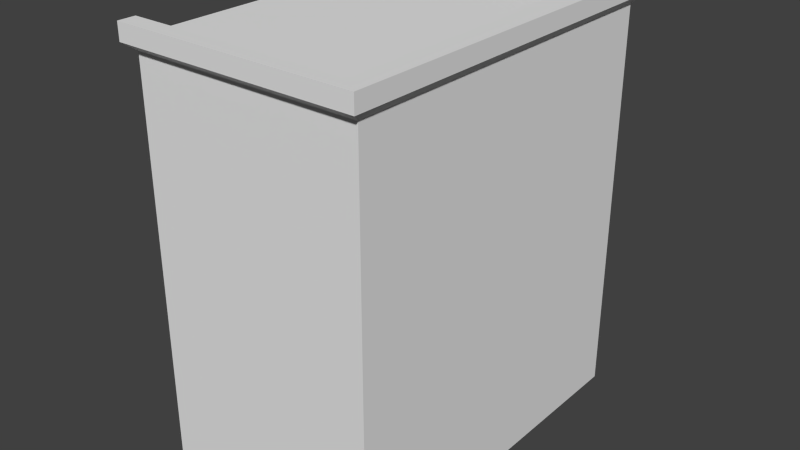 # Source: Mesa.blend  (saved by Blender 2.76.0; exported with 4.5.12 LTS)
import bpy
from mathutils import Matrix  # noqa: F401  (used for matrix-valued properties, if any)

bpy.ops.wm.read_factory_settings(use_empty=True)
scene = bpy.context.scene
scene.name = 'Scene'

# ---- collections
col_collection_1 = bpy.data.collections.new('Collection 1'); scene.collection.children.link(col_collection_1)

# ---- materials (node trees are filled in below, after node groups)
mat_material = bpy.data.materials.new('Material')
mat_material.alpha_threshold = 0.0
mat_material.use_transparent_shadow = False
mat_material.roughness = 0.5
mat_material.line_color = (0.0, 0.0, 0.0, 1.0)

# ---- material node trees

# ---- world
world_world = bpy.data.worlds.new('World'); scene.world = world_world
world_world.color = (0.05088, 0.05088, 0.05088)
world_world.use_sun_shadow = False
world_world.sun_shadow_jitter_overblur = 0.0
world_world.cycles.sampling_method = 'MANUAL'
world_world.cycles.sample_map_resolution = 256

# ---- meshes
me_cube = bpy.data.meshes.new('Cube')
me_cube.from_pydata([(1.0, 1.578, -2.291), (1.0, -1.578, -2.291), (-1.0, -1.578, -2.291), (-1.0, 1.578, -2.291), (1.0, 1.578, 1.176), (1.0, -1.578, 1.176), (-1.0, -1.578, 1.176), (-1.0, 1.578, 1.176), (1.062, 1.677, 1.251), (1.062, -1.677, 1.251), (-1.062, 1.677, 1.251), (-1.062, -1.677, 1.251), (1.062, 1.677, 1.399), (1.062, -1.677, 1.399), (-1.062, 1.677, 1.399), (-1.062, -1.677, 1.399), (0.7938, 1.578, -2.291), (0.7938, -1.578, -2.291), (0.7938, 1.578, 1.176), (0.7938, -1.578, 1.176), (0.8434, 1.677, 1.251), (0.8434, -1.677, 1.251), (0.8434, 1.677, 1.399), (0.8434, -1.677, 1.399), (1.0, 1.397, -2.291), (-1.0, 1.397, -2.291), (1.0, 1.397, 1.176), (-1.0, 1.397, 1.176), (1.062, 1.484, 1.251), (-1.062, 1.484, 1.251), (1.062, 1.484, 1.399), (-1.062, 1.484, 1.399), (0.8434, 1.484, 1.399), (0.7938, 1.397, -2.291), (1.0, -1.434, -2.291), (1.0, -1.434, 1.176), (1.062, -1.523, 1.251), (1.062, -1.523, 1.399), (0.8434, -1.523, 1.399), (-1.0, -1.434, -2.291), (-1.0, -1.434, 1.176), (-1.062, -1.523, 1.251), (-1.062, -1.523, 1.399), (0.7938, -1.434, -2.291), (0.7938, 1.578, -2.291), (0.7938, -1.578, -2.291), (0.7938, 1.578, 1.176), (0.7938, -1.578, 1.176), (0.8434, 1.677, 1.251), (0.8434, -1.677, 1.251), (0.8434, 1.677, 1.399), (0.8434, -1.677, 1.399), (0.8434, 1.484, 1.399), (0.7938, 1.397, -2.291), (0.8434, -1.523, 1.399), (0.7938, -1.434, -2.291), (-1.0, 1.384, -2.291), (-1.0, 1.384, 1.176), (-1.062, 1.471, 1.251), (-1.062, 1.471, 1.26), (0.7938, 1.384, -2.291), (1.0, 1.384, -2.291), (1.0, 1.384, 1.176), (1.062, 1.471, 1.251), (1.062, 1.471, 1.399), (0.8434, 1.471, 1.399), (0.7938, 1.384, -2.291), (0.8434, 1.471, 1.26), (1.0, -1.411, -2.291), (1.0, -1.411, 1.176), (1.062, -1.5, 1.251), (1.062, -1.5, 1.399), (0.8434, -1.5, 1.399), (0.8434, -1.5, 1.26), (-1.0, -1.411, -2.291), (-1.0, -1.411, 1.176), (-1.062, -1.5, 1.251), (-1.062, -1.5, 1.26), (0.7938, -1.411, -2.291), (0.7938, -1.411, -2.291)], [], [(55, 45, 2, 39), (19, 5, 9, 21), (34, 35, 5, 1), (45, 47, 6, 2), (25, 27, 7, 3), (46, 44, 3, 7), (21, 9, 13, 23), (26, 4, 8, 28), (40, 6, 11, 41), (46, 7, 10, 48), (54, 42, 15, 51), (28, 8, 12, 30), (41, 11, 15, 42), (48, 10, 14, 50), (8, 20, 22, 12), (37, 38, 23, 13), (4, 18, 20, 8), (49, 21, 23, 51), (4, 0, 16, 18), (1, 5, 19, 17), (47, 19, 21, 49), (34, 1, 17, 43), (0, 24, 33, 16), (12, 22, 32, 30), (10, 29, 31, 14), (63, 28, 30, 64), (50, 14, 31, 52), (7, 27, 29, 10), (62, 26, 28, 63), (56, 57, 27, 25), (0, 4, 26, 24), (44, 53, 25, 3), (2, 6, 40, 39), (5, 35, 36, 9), (9, 36, 37, 13), (68, 34, 43, 78), (71, 72, 38, 37), (76, 41, 42, 77), (73, 77, 42, 54), (75, 40, 41, 76), (68, 69, 35, 34), (79, 55, 39, 74), (78, 43, 55, 79), (72, 73, 54, 38), (16, 33, 53, 44), (22, 50, 52, 32), (6, 47, 49, 11), (11, 49, 51, 15), (20, 48, 50, 22), (38, 54, 51, 23), (18, 46, 48, 20), (18, 16, 44, 46), (17, 19, 47, 45), (43, 17, 45, 55), (32, 52, 67, 65), (33, 60, 66, 53), (53, 66, 56, 25), (24, 26, 62, 61), (27, 57, 58, 29), (52, 31, 59, 67), (29, 58, 59, 31), (30, 32, 65, 64), (24, 61, 60, 33), (74, 75, 57, 56), (69, 62, 63, 70), (70, 63, 64, 71), (36, 70, 71, 37), (35, 69, 70, 36), (39, 40, 75, 74), (65, 67, 73, 72), (60, 78, 79, 66), (66, 79, 74, 56), (61, 62, 69, 68), (57, 75, 76, 58), (67, 59, 77, 73), (58, 76, 77, 59), (64, 65, 72, 71), (61, 68, 78, 60)])
me_cube.materials.append(mat_material)
me_cube.use_remesh_preserve_volume = False
me_cube.use_remesh_preserve_attributes = False
me_cube.use_mirror_vertex_groups = False
me_cube.update()

# ---- objects
ob_cube = bpy.data.objects.new('Cube', me_cube)

# ---- transforms, parenting, visibility, modifiers, constraints
ob_cube.location = (0.0, 0.0, 0.0)
ob_cube.lock_rotations_4d = False
ob_cube.empty_display_type = 'ARROWS'
ob_cube.lineart.crease_threshold = 0.0

# ---- collection membership
col_collection_1.objects.link(ob_cube)

# ---- scene / render settings (as saved in the file)
scene.frame_start = 1; scene.frame_end = 250; scene.frame_set(1)
scene.render.engine = 'BLENDER_EEVEE_NEXT'
scene.render.resolution_percentage = 50
scene.render.dither_intensity = 0.0
scene.cycles.use_denoising = False
scene.cycles.samples = 10
scene.cycles.sampling_pattern = 'TABULATED_SOBOL'
scene.cycles.light_sampling_threshold = 0.0
scene.cycles.use_adaptive_sampling = False
scene.cycles.use_light_tree = False
scene.cycles.blur_glossy = 0.0
scene.cycles.pixel_filter_type = 'GAUSSIAN'
scene.cycles.sample_clamp_indirect = 0.0
scene.view_settings.view_transform = 'Standard'
bpy.context.view_layer.update()

# ---- added for rendering (the .blend has no active camera and no usable light): camera, sun
cam_auto = bpy.data.cameras.new('AutoCamera')
cam_auto.lens = 50.0
cam_auto.sensor_width = 36.0
cam_auto.clip_end = 1000.0
ob_auto_camera = bpy.data.objects.new('AutoCamera', cam_auto)
scene.collection.objects.link(ob_auto_camera)
ob_auto_camera.location = (5.01519, -6.01823, 3.56606)
ob_auto_camera.rotation_euler = (1.09748, -7.21219e-08, 0.694738)
scene.camera = ob_auto_camera
light_auto_sun = bpy.data.lights.new('AutoSun', 'SUN')
light_auto_sun.energy = 3.0
light_auto_sun.angle = 0.0523599
ob_auto_sun = bpy.data.objects.new('AutoSun', light_auto_sun)
scene.collection.objects.link(ob_auto_sun)
ob_auto_sun.rotation_euler = (0.872665, 0.174533, 0.523599)
bpy.context.view_layer.update()
